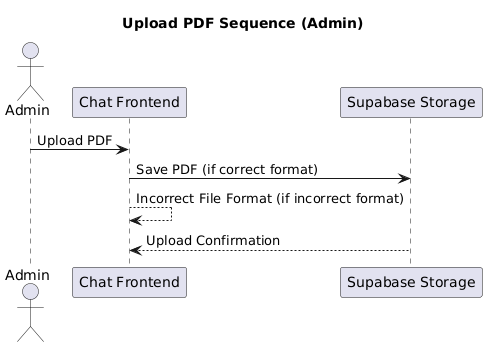

The diagram above was rendered by PlantUML. Its source (embedded in the PNG):
@startuml
title Upload PDF Sequence (Admin)
actor Admin
participant "Chat Frontend" as UI
participant "Supabase Storage" as Storage

Admin -> UI : Upload PDF
UI -> Storage : Save PDF (if correct format)
UI --> UI : Incorrect File Format (if incorrect format)
Storage --> UI : Upload Confirmation
@enduml